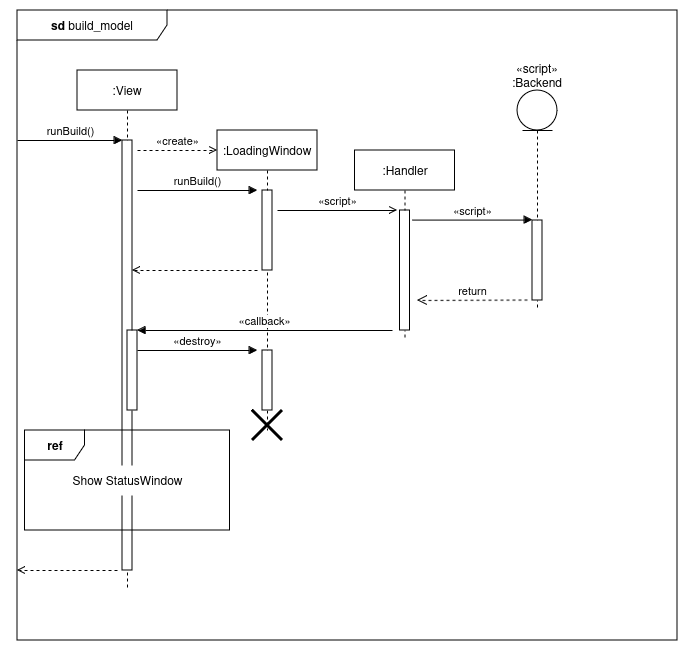

The diagram above was exported from draw.io. Its source (the exported page's mxGraphModel, read from the mxfile embedded in the PNG):
<mxGraphModel dx="1434" dy="790" grid="1" gridSize="10" guides="1" tooltips="1" connect="1" arrows="1" fold="1" page="1" pageScale="1" pageWidth="850" pageHeight="1100" math="0" shadow="0">
  <root>
    <mxCell id="0" />
    <mxCell id="1" parent="0" />
    <mxCell id="CCGNCp7-fIZA6MA268cn-1" value="&lt;b&gt;sd &lt;/b&gt;build_model&lt;b&gt;&lt;br&gt;&lt;/b&gt;" style="shape=umlFrame;whiteSpace=wrap;html=1;pointerEvents=0;width=150;height=30;" vertex="1" parent="1">
      <mxGeometry x="70" y="200" width="660" height="630" as="geometry" />
    </mxCell>
    <mxCell id="CCGNCp7-fIZA6MA268cn-4" value="runBuild()" style="html=1;verticalAlign=bottom;endArrow=block;curved=0;rounded=0;" edge="1" parent="1" target="CCGNCp7-fIZA6MA268cn-6">
      <mxGeometry width="80" relative="1" as="geometry">
        <mxPoint x="70" y="330" as="sourcePoint" />
        <mxPoint x="150" y="330" as="targetPoint" />
      </mxGeometry>
    </mxCell>
    <mxCell id="CCGNCp7-fIZA6MA268cn-5" value=":View" style="shape=umlLifeline;perimeter=lifelinePerimeter;whiteSpace=wrap;html=1;container=1;dropTarget=0;collapsible=0;recursiveResize=0;outlineConnect=0;portConstraint=eastwest;newEdgeStyle={&quot;curved&quot;:0,&quot;rounded&quot;:0};" vertex="1" parent="1">
      <mxGeometry x="130" y="260" width="100" height="520" as="geometry" />
    </mxCell>
    <mxCell id="CCGNCp7-fIZA6MA268cn-6" value="" style="html=1;points=[[0,0,0,0,5],[0,1,0,0,-5],[1,0,0,0,5],[1,1,0,0,-5]];perimeter=orthogonalPerimeter;outlineConnect=0;targetShapes=umlLifeline;portConstraint=eastwest;newEdgeStyle={&quot;curved&quot;:0,&quot;rounded&quot;:0};" vertex="1" parent="CCGNCp7-fIZA6MA268cn-5">
      <mxGeometry x="45" y="70" width="10" height="430" as="geometry" />
    </mxCell>
    <mxCell id="CCGNCp7-fIZA6MA268cn-31" value="" style="html=1;points=[[0,0,0,0,5],[0,1,0,0,-5],[1,0,0,0,5],[1,1,0,0,-5]];perimeter=orthogonalPerimeter;outlineConnect=0;targetShapes=umlLifeline;portConstraint=eastwest;newEdgeStyle={&quot;curved&quot;:0,&quot;rounded&quot;:0};" vertex="1" parent="CCGNCp7-fIZA6MA268cn-5">
      <mxGeometry x="50" y="260" width="10" height="80" as="geometry" />
    </mxCell>
    <mxCell id="CCGNCp7-fIZA6MA268cn-7" value="&lt;div&gt;:Handler&lt;/div&gt;" style="shape=umlLifeline;perimeter=lifelinePerimeter;whiteSpace=wrap;html=1;container=1;dropTarget=0;collapsible=0;recursiveResize=0;outlineConnect=0;portConstraint=eastwest;newEdgeStyle={&quot;curved&quot;:0,&quot;rounded&quot;:0};" vertex="1" parent="1">
      <mxGeometry x="407.5" y="340" width="100" height="190" as="geometry" />
    </mxCell>
    <mxCell id="CCGNCp7-fIZA6MA268cn-13" value="" style="html=1;points=[[0,0,0,0,5],[0,1,0,0,-5],[1,0,0,0,5],[1,1,0,0,-5]];perimeter=orthogonalPerimeter;outlineConnect=0;targetShapes=umlLifeline;portConstraint=eastwest;newEdgeStyle={&quot;curved&quot;:0,&quot;rounded&quot;:0};" vertex="1" parent="CCGNCp7-fIZA6MA268cn-7">
      <mxGeometry x="45" y="60" width="10" height="120" as="geometry" />
    </mxCell>
    <mxCell id="CCGNCp7-fIZA6MA268cn-11" value="«create»" style="html=1;verticalAlign=bottom;endArrow=open;curved=0;rounded=0;dashed=1;endFill=0;" edge="1" parent="1">
      <mxGeometry width="80" relative="1" as="geometry">
        <mxPoint x="190" y="340" as="sourcePoint" />
        <mxPoint x="270" y="340" as="targetPoint" />
      </mxGeometry>
    </mxCell>
    <mxCell id="CCGNCp7-fIZA6MA268cn-12" value=":LoadingWindow" style="shape=umlLifeline;perimeter=lifelinePerimeter;whiteSpace=wrap;html=1;container=1;dropTarget=0;collapsible=0;recursiveResize=0;outlineConnect=0;portConstraint=eastwest;newEdgeStyle={&quot;curved&quot;:0,&quot;rounded&quot;:0};" vertex="1" parent="1">
      <mxGeometry x="270" y="320" width="100" height="300" as="geometry" />
    </mxCell>
    <mxCell id="CCGNCp7-fIZA6MA268cn-26" value="" style="html=1;points=[[0,0,0,0,5],[0,1,0,0,-5],[1,0,0,0,5],[1,1,0,0,-5]];perimeter=orthogonalPerimeter;outlineConnect=0;targetShapes=umlLifeline;portConstraint=eastwest;newEdgeStyle={&quot;curved&quot;:0,&quot;rounded&quot;:0};" vertex="1" parent="CCGNCp7-fIZA6MA268cn-12">
      <mxGeometry x="45" y="60" width="10" height="80" as="geometry" />
    </mxCell>
    <mxCell id="CCGNCp7-fIZA6MA268cn-33" value="" style="html=1;points=[[0,0,0,0,5],[0,1,0,0,-5],[1,0,0,0,5],[1,1,0,0,-5]];perimeter=orthogonalPerimeter;outlineConnect=0;targetShapes=umlLifeline;portConstraint=eastwest;newEdgeStyle={&quot;curved&quot;:0,&quot;rounded&quot;:0};" vertex="1" parent="CCGNCp7-fIZA6MA268cn-12">
      <mxGeometry x="45" y="220" width="10" height="60" as="geometry" />
    </mxCell>
    <mxCell id="CCGNCp7-fIZA6MA268cn-36" value="" style="shape=umlDestroy;whiteSpace=wrap;html=1;strokeWidth=3;targetShapes=umlLifeline;" vertex="1" parent="CCGNCp7-fIZA6MA268cn-12">
      <mxGeometry x="35" y="280" width="30" height="30" as="geometry" />
    </mxCell>
    <mxCell id="CCGNCp7-fIZA6MA268cn-16" value="" style="shape=umlLifeline;perimeter=lifelinePerimeter;whiteSpace=wrap;html=1;container=1;dropTarget=0;collapsible=0;recursiveResize=0;outlineConnect=0;portConstraint=eastwest;newEdgeStyle={&quot;curved&quot;:0,&quot;rounded&quot;:0};participant=umlEntity;" vertex="1" parent="1">
      <mxGeometry x="570" y="280" width="40" height="220" as="geometry" />
    </mxCell>
    <mxCell id="CCGNCp7-fIZA6MA268cn-19" value="" style="html=1;points=[[0,0,0,0,5],[0,1,0,0,-5],[1,0,0,0,5],[1,1,0,0,-5]];perimeter=orthogonalPerimeter;outlineConnect=0;targetShapes=umlLifeline;portConstraint=eastwest;newEdgeStyle={&quot;curved&quot;:0,&quot;rounded&quot;:0};" vertex="1" parent="CCGNCp7-fIZA6MA268cn-16">
      <mxGeometry x="15" y="130" width="10" height="80" as="geometry" />
    </mxCell>
    <mxCell id="CCGNCp7-fIZA6MA268cn-18" value="&lt;div&gt;«script»&lt;/div&gt;:Backend" style="text;html=1;align=center;verticalAlign=middle;whiteSpace=wrap;rounded=0;" vertex="1" parent="1">
      <mxGeometry x="560" y="250" width="60" height="30" as="geometry" />
    </mxCell>
    <mxCell id="CCGNCp7-fIZA6MA268cn-21" value="" style="html=1;verticalAlign=bottom;endArrow=open;curved=0;rounded=0;dashed=1;endFill=0;" edge="1" parent="1" target="CCGNCp7-fIZA6MA268cn-6">
      <mxGeometry width="80" relative="1" as="geometry">
        <mxPoint x="310" y="460" as="sourcePoint" />
        <mxPoint x="230" y="460" as="targetPoint" />
      </mxGeometry>
    </mxCell>
    <mxCell id="CCGNCp7-fIZA6MA268cn-23" value="«callback»" style="html=1;verticalAlign=bottom;endArrow=block;curved=0;rounded=0;" edge="1" parent="1">
      <mxGeometry width="80" relative="1" as="geometry">
        <mxPoint x="445" y="520" as="sourcePoint" />
        <mxPoint x="190" y="520" as="targetPoint" />
      </mxGeometry>
    </mxCell>
    <mxCell id="CCGNCp7-fIZA6MA268cn-27" value="runBuild()" style="html=1;verticalAlign=bottom;endArrow=block;curved=0;rounded=0;" edge="1" parent="1">
      <mxGeometry width="80" relative="1" as="geometry">
        <mxPoint x="190" y="380" as="sourcePoint" />
        <mxPoint x="310" y="380" as="targetPoint" />
      </mxGeometry>
    </mxCell>
    <mxCell id="CCGNCp7-fIZA6MA268cn-28" value="«script»" style="html=1;verticalAlign=bottom;endArrow=open;curved=0;rounded=0;endFill=0;" edge="1" parent="1">
      <mxGeometry width="80" relative="1" as="geometry">
        <mxPoint x="330" y="400" as="sourcePoint" />
        <mxPoint x="450" y="400" as="targetPoint" />
      </mxGeometry>
    </mxCell>
    <mxCell id="CCGNCp7-fIZA6MA268cn-29" value="«script»" style="html=1;verticalAlign=bottom;endArrow=block;curved=0;rounded=0;endFill=1;" edge="1" parent="1">
      <mxGeometry width="80" relative="1" as="geometry">
        <mxPoint x="465" y="409.58" as="sourcePoint" />
        <mxPoint x="585" y="409.58" as="targetPoint" />
      </mxGeometry>
    </mxCell>
    <mxCell id="CCGNCp7-fIZA6MA268cn-30" value="return" style="html=1;verticalAlign=bottom;endArrow=open;dashed=1;endSize=8;curved=0;rounded=0;" edge="1" parent="1">
      <mxGeometry relative="1" as="geometry">
        <mxPoint x="580" y="489.58" as="sourcePoint" />
        <mxPoint x="470" y="490" as="targetPoint" />
      </mxGeometry>
    </mxCell>
    <mxCell id="CCGNCp7-fIZA6MA268cn-32" value="" style="html=1;verticalAlign=bottom;endArrow=open;curved=0;rounded=0;dashed=1;endFill=0;" edge="1" parent="1">
      <mxGeometry width="80" relative="1" as="geometry">
        <mxPoint x="170" y="760" as="sourcePoint" />
        <mxPoint x="70" y="760" as="targetPoint" />
      </mxGeometry>
    </mxCell>
    <mxCell id="CCGNCp7-fIZA6MA268cn-25" value="Show StatusWindow" style="text;html=1;align=center;verticalAlign=middle;resizable=0;points=[];autosize=1;strokeColor=none;fillColor=default;" vertex="1" parent="1">
      <mxGeometry x="115" y="655" width="130" height="30" as="geometry" />
    </mxCell>
    <mxCell id="CCGNCp7-fIZA6MA268cn-24" value="&lt;b&gt;ref&lt;/b&gt;" style="shape=umlFrame;whiteSpace=wrap;html=1;pointerEvents=0;fillColor=default;" vertex="1" parent="1">
      <mxGeometry x="77.5" y="620" width="205" height="100" as="geometry" />
    </mxCell>
    <mxCell id="CCGNCp7-fIZA6MA268cn-34" value="«destroy»" style="html=1;verticalAlign=bottom;endArrow=block;curved=0;rounded=0;endFill=1;" edge="1" parent="1">
      <mxGeometry width="80" relative="1" as="geometry">
        <mxPoint x="190" y="540" as="sourcePoint" />
        <mxPoint x="310" y="540" as="targetPoint" />
      </mxGeometry>
    </mxCell>
  </root>
</mxGraphModel>